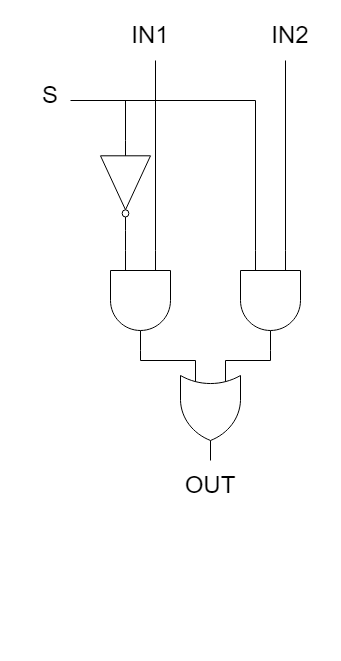

The diagram above was exported from draw.io. Its source (the exported page's mxGraphModel, read from the mxfile embedded in the PNG):
<mxGraphModel dx="1221" dy="1813" grid="1" gridSize="10" guides="1" tooltips="1" connect="1" arrows="1" fold="1" page="1" pageScale="1" pageWidth="827" pageHeight="1169" math="0" shadow="0">
  <root>
    <mxCell id="0" />
    <mxCell id="1" parent="0" />
    <mxCell id="YLJ3G42OKBlZyCTeiQD9-1" value="" style="verticalLabelPosition=bottom;shadow=0;dashed=0;align=center;html=1;verticalAlign=top;shape=mxgraph.electrical.logic_gates.logic_gate;operation=and;rotation=90;" vertex="1" parent="1">
      <mxGeometry x="240" y="170" width="100" height="60" as="geometry" />
    </mxCell>
    <mxCell id="YLJ3G42OKBlZyCTeiQD9-3" value="" style="verticalLabelPosition=bottom;shadow=0;dashed=0;align=center;html=1;verticalAlign=top;shape=mxgraph.electrical.logic_gates.logic_gate;operation=and;rotation=90;" vertex="1" parent="1">
      <mxGeometry x="370" y="170" width="100" height="60" as="geometry" />
    </mxCell>
    <mxCell id="YLJ3G42OKBlZyCTeiQD9-4" value="" style="verticalLabelPosition=bottom;shadow=0;dashed=0;align=center;html=1;verticalAlign=top;shape=mxgraph.electrical.logic_gates.logic_gate;operation=or;rotation=90;" vertex="1" parent="1">
      <mxGeometry x="310" y="280" width="100" height="60" as="geometry" />
    </mxCell>
    <mxCell id="YLJ3G42OKBlZyCTeiQD9-7" value="" style="endArrow=none;html=1;rounded=0;entryX=1;entryY=0.5;entryDx=0;entryDy=0;entryPerimeter=0;exitX=0;exitY=0.25;exitDx=0;exitDy=0;exitPerimeter=0;" edge="1" parent="1" source="YLJ3G42OKBlZyCTeiQD9-4" target="YLJ3G42OKBlZyCTeiQD9-3">
      <mxGeometry width="50" height="50" relative="1" as="geometry">
        <mxPoint x="390" y="310" as="sourcePoint" />
        <mxPoint x="440" y="260" as="targetPoint" />
        <Array as="points">
          <mxPoint x="420" y="260" />
        </Array>
      </mxGeometry>
    </mxCell>
    <mxCell id="YLJ3G42OKBlZyCTeiQD9-8" value="" style="verticalLabelPosition=bottom;shadow=0;dashed=0;align=center;html=1;verticalAlign=top;shape=mxgraph.electrical.logic_gates.inverter_2;rotation=90;" vertex="1" parent="1">
      <mxGeometry x="230" y="60" width="90" height="50" as="geometry" />
    </mxCell>
    <mxCell id="YLJ3G42OKBlZyCTeiQD9-9" value="" style="endArrow=none;html=1;rounded=0;exitX=1;exitY=0.5;exitDx=0;exitDy=0;exitPerimeter=0;entryX=0;entryY=0.75;entryDx=0;entryDy=0;entryPerimeter=0;" edge="1" parent="1" source="YLJ3G42OKBlZyCTeiQD9-8" target="YLJ3G42OKBlZyCTeiQD9-1">
      <mxGeometry width="50" height="50" relative="1" as="geometry">
        <mxPoint x="390" y="30" as="sourcePoint" />
        <mxPoint x="440" y="-20" as="targetPoint" />
      </mxGeometry>
    </mxCell>
    <mxCell id="YLJ3G42OKBlZyCTeiQD9-10" value="" style="endArrow=none;html=1;rounded=0;exitX=0;exitY=0.5;exitDx=0;exitDy=0;exitPerimeter=0;" edge="1" parent="1" source="YLJ3G42OKBlZyCTeiQD9-8">
      <mxGeometry width="50" height="50" relative="1" as="geometry">
        <mxPoint x="390" y="-40" as="sourcePoint" />
        <mxPoint x="275" as="targetPoint" />
      </mxGeometry>
    </mxCell>
    <mxCell id="YLJ3G42OKBlZyCTeiQD9-11" value="" style="endArrow=none;html=1;rounded=0;exitX=0;exitY=0.75;exitDx=0;exitDy=0;exitPerimeter=0;" edge="1" parent="1" source="YLJ3G42OKBlZyCTeiQD9-3">
      <mxGeometry width="50" height="50" relative="1" as="geometry">
        <mxPoint x="390" y="100" as="sourcePoint" />
        <mxPoint x="405" as="targetPoint" />
      </mxGeometry>
    </mxCell>
    <mxCell id="YLJ3G42OKBlZyCTeiQD9-12" value="" style="endArrow=none;html=1;rounded=0;" edge="1" parent="1">
      <mxGeometry width="50" height="50" relative="1" as="geometry">
        <mxPoint x="220" as="sourcePoint" />
        <mxPoint x="405" as="targetPoint" />
      </mxGeometry>
    </mxCell>
    <mxCell id="YLJ3G42OKBlZyCTeiQD9-13" value="" style="endArrow=none;html=1;rounded=0;entryX=0;entryY=0.25;entryDx=0;entryDy=0;entryPerimeter=0;" edge="1" parent="1" target="YLJ3G42OKBlZyCTeiQD9-1">
      <mxGeometry width="50" height="50" relative="1" as="geometry">
        <mxPoint x="305" y="-40" as="sourcePoint" />
        <mxPoint x="440" as="targetPoint" />
      </mxGeometry>
    </mxCell>
    <mxCell id="YLJ3G42OKBlZyCTeiQD9-14" value="" style="endArrow=none;html=1;rounded=0;exitX=0;exitY=0.25;exitDx=0;exitDy=0;exitPerimeter=0;" edge="1" parent="1" source="YLJ3G42OKBlZyCTeiQD9-3">
      <mxGeometry width="50" height="50" relative="1" as="geometry">
        <mxPoint x="390" y="50" as="sourcePoint" />
        <mxPoint x="435" y="-40" as="targetPoint" />
      </mxGeometry>
    </mxCell>
    <mxCell id="YLJ3G42OKBlZyCTeiQD9-15" value="" style="endArrow=none;html=1;rounded=0;exitX=1;exitY=0.5;exitDx=0;exitDy=0;exitPerimeter=0;entryX=0;entryY=0.75;entryDx=0;entryDy=0;entryPerimeter=0;" edge="1" parent="1" source="YLJ3G42OKBlZyCTeiQD9-1" target="YLJ3G42OKBlZyCTeiQD9-4">
      <mxGeometry width="50" height="50" relative="1" as="geometry">
        <mxPoint x="410" y="250" as="sourcePoint" />
        <mxPoint x="460" y="200" as="targetPoint" />
        <Array as="points">
          <mxPoint x="290" y="260" />
        </Array>
      </mxGeometry>
    </mxCell>
    <mxCell id="YLJ3G42OKBlZyCTeiQD9-17" value="&lt;font style=&quot;font-size: 24px&quot;&gt;IN1&lt;/font&gt;" style="text;html=1;strokeColor=none;fillColor=none;align=center;verticalAlign=middle;whiteSpace=wrap;rounded=0;" vertex="1" parent="1">
      <mxGeometry x="270" y="-80" width="60" height="30" as="geometry" />
    </mxCell>
    <mxCell id="YLJ3G42OKBlZyCTeiQD9-18" value="&lt;font style=&quot;font-size: 24px&quot;&gt;IN2&lt;/font&gt;" style="text;html=1;strokeColor=none;fillColor=none;align=center;verticalAlign=middle;whiteSpace=wrap;rounded=0;" vertex="1" parent="1">
      <mxGeometry x="410" y="-80" width="60" height="30" as="geometry" />
    </mxCell>
    <mxCell id="YLJ3G42OKBlZyCTeiQD9-19" value="&lt;font style=&quot;font-size: 24px&quot;&gt;S&lt;/font&gt;" style="text;html=1;strokeColor=none;fillColor=none;align=center;verticalAlign=middle;whiteSpace=wrap;rounded=0;" vertex="1" parent="1">
      <mxGeometry x="170" y="-20" width="60" height="30" as="geometry" />
    </mxCell>
    <mxCell id="YLJ3G42OKBlZyCTeiQD9-20" value="&lt;font style=&quot;font-size: 24px&quot;&gt;OUT&lt;/font&gt;" style="text;html=1;strokeColor=none;fillColor=none;align=center;verticalAlign=middle;whiteSpace=wrap;rounded=0;" vertex="1" parent="1">
      <mxGeometry x="330" y="230" width="60" height="310" as="geometry" />
    </mxCell>
  </root>
</mxGraphModel>